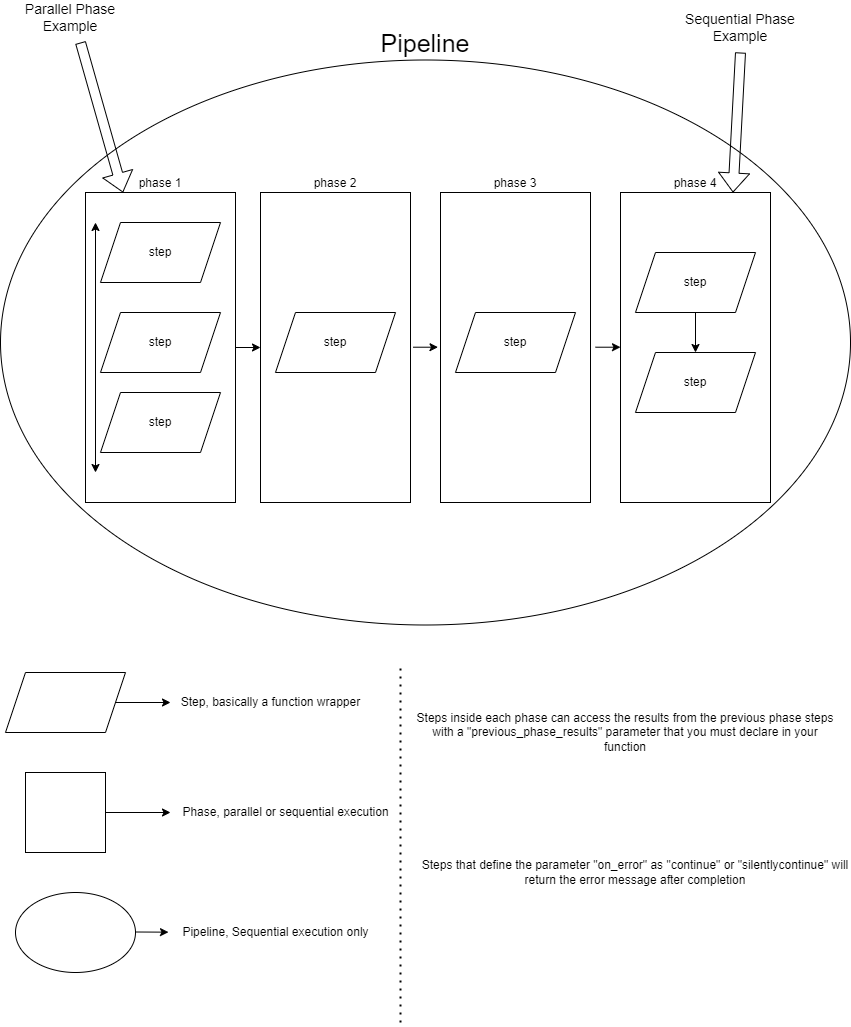

The diagram above was exported from draw.io. Its source (the exported page's mxGraphModel, read from the mxfile embedded in the PNG):
<mxGraphModel dx="2177" dy="2063" grid="1" gridSize="10" guides="1" tooltips="1" connect="1" arrows="1" fold="1" page="1" pageScale="1" pageWidth="850" pageHeight="1100" math="0" shadow="0">
  <root>
    <mxCell id="0" />
    <mxCell id="1" parent="0" />
    <mxCell id="eoBgg6xfJOBAbvQtlFjo-31" value="Pipeline" style="ellipse;whiteSpace=wrap;html=1;labelPosition=center;verticalLabelPosition=top;align=center;verticalAlign=bottom;fontSize=25;" parent="1" vertex="1">
      <mxGeometry y="117.5" width="850" height="565" as="geometry" />
    </mxCell>
    <mxCell id="eoBgg6xfJOBAbvQtlFjo-32" value="" style="edgeStyle=orthogonalEdgeStyle;rounded=0;orthogonalLoop=1;jettySize=auto;html=1;" parent="1" source="eoBgg6xfJOBAbvQtlFjo-25" edge="1">
      <mxGeometry relative="1" as="geometry">
        <mxPoint x="170" y="870" as="targetPoint" />
      </mxGeometry>
    </mxCell>
    <mxCell id="eoBgg6xfJOBAbvQtlFjo-25" value="" style="whiteSpace=wrap;html=1;aspect=fixed;" parent="1" vertex="1">
      <mxGeometry x="25" y="830" width="80" height="80" as="geometry" />
    </mxCell>
    <mxCell id="eoBgg6xfJOBAbvQtlFjo-27" value="Phase, parallel or sequential execution" style="text;html=1;align=center;verticalAlign=middle;resizable=0;points=[];autosize=1;strokeColor=none;fillColor=none;" parent="1" vertex="1">
      <mxGeometry x="170" y="855" width="230" height="30" as="geometry" />
    </mxCell>
    <mxCell id="eoBgg6xfJOBAbvQtlFjo-29" value="" style="endArrow=classic;html=1;rounded=0;" parent="1" edge="1">
      <mxGeometry width="50" height="50" relative="1" as="geometry">
        <mxPoint x="115" y="760" as="sourcePoint" />
        <mxPoint x="170" y="760" as="targetPoint" />
      </mxGeometry>
    </mxCell>
    <mxCell id="eoBgg6xfJOBAbvQtlFjo-30" value="Step, basically a function wrapper" style="text;html=1;align=center;verticalAlign=middle;resizable=0;points=[];autosize=1;strokeColor=none;fillColor=none;" parent="1" vertex="1">
      <mxGeometry x="170" y="745" width="200" height="30" as="geometry" />
    </mxCell>
    <mxCell id="eoBgg6xfJOBAbvQtlFjo-33" value="" style="shape=parallelogram;perimeter=parallelogramPerimeter;whiteSpace=wrap;html=1;fixedSize=1;" parent="1" vertex="1">
      <mxGeometry x="5" y="730" width="120" height="60" as="geometry" />
    </mxCell>
    <mxCell id="eoBgg6xfJOBAbvQtlFjo-34" value="" style="ellipse;whiteSpace=wrap;html=1;" parent="1" vertex="1">
      <mxGeometry x="15" y="950" width="120" height="80" as="geometry" />
    </mxCell>
    <mxCell id="eoBgg6xfJOBAbvQtlFjo-36" value="" style="edgeStyle=orthogonalEdgeStyle;rounded=0;orthogonalLoop=1;jettySize=auto;html=1;" parent="1" edge="1">
      <mxGeometry relative="1" as="geometry">
        <mxPoint x="135" y="989.5" as="sourcePoint" />
        <mxPoint x="168" y="990" as="targetPoint" />
      </mxGeometry>
    </mxCell>
    <mxCell id="eoBgg6xfJOBAbvQtlFjo-37" value="Pipeline, Sequential execution only" style="text;html=1;align=center;verticalAlign=middle;resizable=0;points=[];autosize=1;strokeColor=none;fillColor=none;" parent="1" vertex="1">
      <mxGeometry x="170" y="975" width="210" height="30" as="geometry" />
    </mxCell>
    <mxCell id="v6oqc8dPk8ANb7W-b1ZU-2" value="phase 1" style="group;labelPosition=center;verticalLabelPosition=top;align=center;verticalAlign=bottom;" parent="1" vertex="1" connectable="0">
      <mxGeometry x="85" y="250" width="150" height="310" as="geometry" />
    </mxCell>
    <mxCell id="eoBgg6xfJOBAbvQtlFjo-1" value="" style="rounded=0;whiteSpace=wrap;html=1;" parent="v6oqc8dPk8ANb7W-b1ZU-2" vertex="1">
      <mxGeometry width="150" height="310" as="geometry" />
    </mxCell>
    <mxCell id="eoBgg6xfJOBAbvQtlFjo-5" value="step" style="shape=parallelogram;perimeter=parallelogramPerimeter;whiteSpace=wrap;html=1;fixedSize=1;" parent="v6oqc8dPk8ANb7W-b1ZU-2" vertex="1">
      <mxGeometry x="15" y="30" width="120" height="60" as="geometry" />
    </mxCell>
    <mxCell id="eoBgg6xfJOBAbvQtlFjo-6" value="step" style="shape=parallelogram;perimeter=parallelogramPerimeter;whiteSpace=wrap;html=1;fixedSize=1;" parent="v6oqc8dPk8ANb7W-b1ZU-2" vertex="1">
      <mxGeometry x="15" y="120" width="120" height="60" as="geometry" />
    </mxCell>
    <mxCell id="eoBgg6xfJOBAbvQtlFjo-7" value="step" style="shape=parallelogram;perimeter=parallelogramPerimeter;whiteSpace=wrap;html=1;fixedSize=1;" parent="v6oqc8dPk8ANb7W-b1ZU-2" vertex="1">
      <mxGeometry x="15" y="200" width="120" height="60" as="geometry" />
    </mxCell>
    <mxCell id="eoBgg6xfJOBAbvQtlFjo-18" value="" style="endArrow=classic;startArrow=classic;html=1;rounded=0;" parent="v6oqc8dPk8ANb7W-b1ZU-2" edge="1">
      <mxGeometry width="50" height="50" relative="1" as="geometry">
        <mxPoint x="10" y="30" as="sourcePoint" />
        <mxPoint x="10" y="280" as="targetPoint" />
      </mxGeometry>
    </mxCell>
    <mxCell id="v6oqc8dPk8ANb7W-b1ZU-3" value="phase 2" style="group;labelPosition=center;verticalLabelPosition=top;align=center;verticalAlign=bottom;" parent="1" vertex="1" connectable="0">
      <mxGeometry x="260" y="250" width="150" height="310" as="geometry" />
    </mxCell>
    <mxCell id="v6oqc8dPk8ANb7W-b1ZU-8" value="" style="group" parent="v6oqc8dPk8ANb7W-b1ZU-3" vertex="1" connectable="0">
      <mxGeometry width="150" height="310" as="geometry" />
    </mxCell>
    <mxCell id="v6oqc8dPk8ANb7W-b1ZU-9" value="" style="group" parent="v6oqc8dPk8ANb7W-b1ZU-8" vertex="1" connectable="0">
      <mxGeometry width="150" height="310" as="geometry" />
    </mxCell>
    <mxCell id="eoBgg6xfJOBAbvQtlFjo-2" value="" style="rounded=0;whiteSpace=wrap;html=1;" parent="v6oqc8dPk8ANb7W-b1ZU-9" vertex="1">
      <mxGeometry width="150" height="310" as="geometry" />
    </mxCell>
    <mxCell id="eoBgg6xfJOBAbvQtlFjo-8" value="step" style="shape=parallelogram;perimeter=parallelogramPerimeter;whiteSpace=wrap;html=1;fixedSize=1;" parent="v6oqc8dPk8ANb7W-b1ZU-9" vertex="1">
      <mxGeometry x="15" y="120" width="120" height="60" as="geometry" />
    </mxCell>
    <mxCell id="v6oqc8dPk8ANb7W-b1ZU-4" value="phase 3" style="group;labelPosition=center;verticalLabelPosition=top;align=center;verticalAlign=bottom;" parent="1" vertex="1" connectable="0">
      <mxGeometry x="440" y="250" width="150" height="310" as="geometry" />
    </mxCell>
    <mxCell id="eoBgg6xfJOBAbvQtlFjo-3" value="" style="rounded=0;whiteSpace=wrap;html=1;" parent="v6oqc8dPk8ANb7W-b1ZU-4" vertex="1">
      <mxGeometry width="150" height="310" as="geometry" />
    </mxCell>
    <mxCell id="eoBgg6xfJOBAbvQtlFjo-9" value="step" style="shape=parallelogram;perimeter=parallelogramPerimeter;whiteSpace=wrap;html=1;fixedSize=1;" parent="v6oqc8dPk8ANb7W-b1ZU-4" vertex="1">
      <mxGeometry x="15" y="120" width="120" height="60" as="geometry" />
    </mxCell>
    <mxCell id="v6oqc8dPk8ANb7W-b1ZU-5" value="phase 4" style="group;labelPosition=center;verticalLabelPosition=top;align=center;verticalAlign=bottom;" parent="1" vertex="1" connectable="0">
      <mxGeometry x="620" y="250" width="150" height="310" as="geometry" />
    </mxCell>
    <mxCell id="eoBgg6xfJOBAbvQtlFjo-4" value="" style="rounded=0;whiteSpace=wrap;html=1;" parent="v6oqc8dPk8ANb7W-b1ZU-5" vertex="1">
      <mxGeometry width="150" height="310" as="geometry" />
    </mxCell>
    <mxCell id="eoBgg6xfJOBAbvQtlFjo-10" value="step" style="shape=parallelogram;perimeter=parallelogramPerimeter;whiteSpace=wrap;html=1;fixedSize=1;" parent="v6oqc8dPk8ANb7W-b1ZU-5" vertex="1">
      <mxGeometry x="15" y="60" width="120" height="60" as="geometry" />
    </mxCell>
    <mxCell id="eoBgg6xfJOBAbvQtlFjo-11" value="step" style="shape=parallelogram;perimeter=parallelogramPerimeter;whiteSpace=wrap;html=1;fixedSize=1;" parent="v6oqc8dPk8ANb7W-b1ZU-5" vertex="1">
      <mxGeometry x="15" y="160" width="120" height="60" as="geometry" />
    </mxCell>
    <mxCell id="v6oqc8dPk8ANb7W-b1ZU-1" value="" style="edgeStyle=orthogonalEdgeStyle;rounded=0;orthogonalLoop=1;jettySize=auto;html=1;" parent="v6oqc8dPk8ANb7W-b1ZU-5" source="eoBgg6xfJOBAbvQtlFjo-10" target="eoBgg6xfJOBAbvQtlFjo-11" edge="1">
      <mxGeometry relative="1" as="geometry" />
    </mxCell>
    <mxCell id="v6oqc8dPk8ANb7W-b1ZU-11" value="" style="edgeStyle=orthogonalEdgeStyle;rounded=0;orthogonalLoop=1;jettySize=auto;html=1;entryX=0;entryY=0.5;entryDx=0;entryDy=0;" parent="1" source="eoBgg6xfJOBAbvQtlFjo-1" target="eoBgg6xfJOBAbvQtlFjo-2" edge="1">
      <mxGeometry relative="1" as="geometry" />
    </mxCell>
    <mxCell id="v6oqc8dPk8ANb7W-b1ZU-12" value="" style="edgeStyle=orthogonalEdgeStyle;rounded=0;orthogonalLoop=1;jettySize=auto;html=1;entryX=0;entryY=0.5;entryDx=0;entryDy=0;" parent="1" edge="1">
      <mxGeometry relative="1" as="geometry">
        <mxPoint x="412.5" y="404.71" as="sourcePoint" />
        <mxPoint x="437.5" y="404.71" as="targetPoint" />
      </mxGeometry>
    </mxCell>
    <mxCell id="v6oqc8dPk8ANb7W-b1ZU-13" value="" style="edgeStyle=orthogonalEdgeStyle;rounded=0;orthogonalLoop=1;jettySize=auto;html=1;entryX=0;entryY=0.5;entryDx=0;entryDy=0;" parent="1" edge="1">
      <mxGeometry relative="1" as="geometry">
        <mxPoint x="595" y="404.71" as="sourcePoint" />
        <mxPoint x="620" y="404.71" as="targetPoint" />
      </mxGeometry>
    </mxCell>
    <mxCell id="v6oqc8dPk8ANb7W-b1ZU-14" value="" style="shape=flexArrow;endArrow=classic;html=1;rounded=0;entryX=0.25;entryY=0;entryDx=0;entryDy=0;" parent="1" target="eoBgg6xfJOBAbvQtlFjo-1" edge="1">
      <mxGeometry width="50" height="50" relative="1" as="geometry">
        <mxPoint x="80" y="100" as="sourcePoint" />
        <mxPoint x="100" y="60" as="targetPoint" />
      </mxGeometry>
    </mxCell>
    <mxCell id="v6oqc8dPk8ANb7W-b1ZU-15" value="Parallel Phase Example" style="text;html=1;strokeColor=none;fillColor=none;align=center;verticalAlign=middle;whiteSpace=wrap;rounded=0;strokeWidth=3;fontSize=14;" parent="1" vertex="1">
      <mxGeometry x="10" y="60" width="120" height="30" as="geometry" />
    </mxCell>
    <mxCell id="v6oqc8dPk8ANb7W-b1ZU-19" value="Steps inside each phase can access the results from the previous phase steps with a &quot;previous_phase_results&quot; parameter that you must declare in your function" style="text;html=1;strokeColor=none;fillColor=none;align=center;verticalAlign=middle;whiteSpace=wrap;rounded=0;" parent="1" vertex="1">
      <mxGeometry x="410" y="730" width="430" height="120" as="geometry" />
    </mxCell>
    <mxCell id="v6oqc8dPk8ANb7W-b1ZU-20" value="Steps that define the parameter &quot;on_error&quot; as &quot;continue&quot; or &quot;silentlycontinue&quot; will return the error message after completion" style="text;html=1;strokeColor=none;fillColor=none;align=center;verticalAlign=middle;whiteSpace=wrap;rounded=0;" parent="1" vertex="1">
      <mxGeometry x="420" y="870" width="430" height="120" as="geometry" />
    </mxCell>
    <mxCell id="2" value="" style="shape=flexArrow;endArrow=classic;html=1;rounded=0;entryX=0.75;entryY=0;entryDx=0;entryDy=0;" parent="1" target="eoBgg6xfJOBAbvQtlFjo-4" edge="1">
      <mxGeometry width="50" height="50" relative="1" as="geometry">
        <mxPoint x="740" y="110" as="sourcePoint" />
        <mxPoint x="782.5" y="170" as="targetPoint" />
      </mxGeometry>
    </mxCell>
    <mxCell id="3" value="Sequential Phase Example" style="text;html=1;strokeColor=none;fillColor=none;align=center;verticalAlign=middle;whiteSpace=wrap;rounded=0;strokeWidth=3;fontSize=14;" parent="1" vertex="1">
      <mxGeometry x="680" y="70" width="120" height="30" as="geometry" />
    </mxCell>
    <mxCell id="4" value="" style="endArrow=none;dashed=1;html=1;dashPattern=1 3;strokeWidth=2;fontSize=25;" parent="1" edge="1">
      <mxGeometry width="50" height="50" relative="1" as="geometry">
        <mxPoint x="400" y="1080" as="sourcePoint" />
        <mxPoint x="400" y="720" as="targetPoint" />
      </mxGeometry>
    </mxCell>
  </root>
</mxGraphModel>